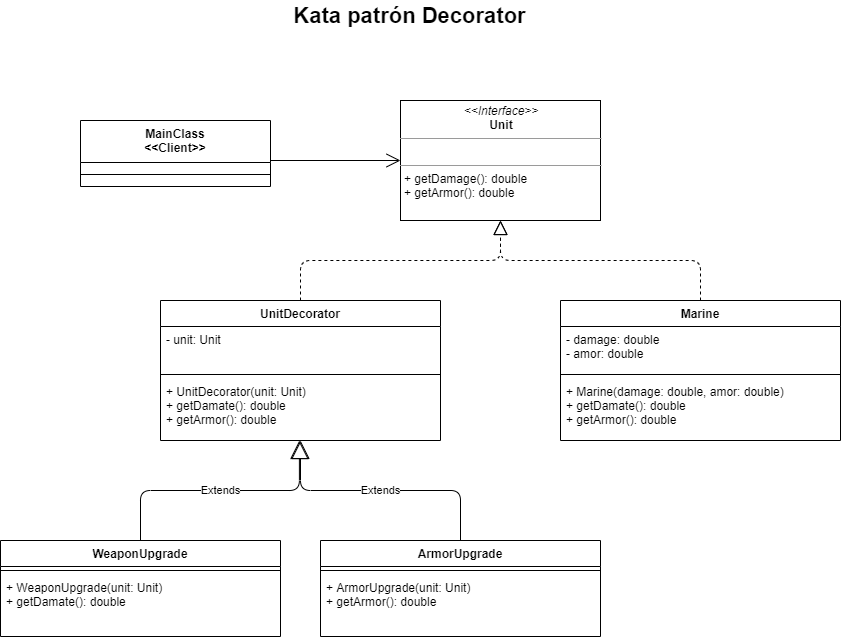

The diagram above was exported from draw.io. Its source (the exported page's mxGraphModel, read from the mxfile embedded in the PNG):
<mxGraphModel dx="1355" dy="230" grid="1" gridSize="10" guides="1" tooltips="1" connect="1" arrows="1" fold="1" page="1" pageScale="1" pageWidth="827" pageHeight="1169" math="0" shadow="0">
  <root>
    <mxCell id="0" />
    <mxCell id="1" parent="0" />
    <mxCell id="FanCeYj4ifJJ4dNMkY-6-6" value="&lt;p style=&quot;margin: 0px ; margin-top: 4px ; text-align: center&quot;&gt;&lt;i&gt;&amp;lt;&amp;lt;Interface&amp;gt;&amp;gt;&lt;/i&gt;&lt;br&gt;&lt;b&gt;Unit&lt;/b&gt;&lt;/p&gt;&lt;hr size=&quot;1&quot;&gt;&lt;p style=&quot;margin: 0px ; margin-left: 4px&quot;&gt;&lt;br&gt;&lt;/p&gt;&lt;hr size=&quot;1&quot;&gt;&lt;p style=&quot;margin: 0px ; margin-left: 4px&quot;&gt;+ getDamage(): double&lt;br&gt;+ getArmor(): double&lt;/p&gt;" style="verticalAlign=top;align=left;overflow=fill;fontSize=12;fontFamily=Helvetica;html=1;" parent="1" vertex="1">
      <mxGeometry x="280" y="190" width="200" height="120" as="geometry" />
    </mxCell>
    <mxCell id="FanCeYj4ifJJ4dNMkY-6-28" value="" style="endArrow=block;dashed=1;endFill=0;endSize=12;html=1;entryX=0.5;entryY=1;entryDx=0;entryDy=0;exitX=0.5;exitY=0;exitDx=0;exitDy=0;edgeStyle=orthogonalEdgeStyle;" parent="1" source="FanCeYj4ifJJ4dNMkY-6-17" target="FanCeYj4ifJJ4dNMkY-6-6" edge="1">
      <mxGeometry width="160" relative="1" as="geometry">
        <mxPoint x="230" y="410" as="sourcePoint" />
        <mxPoint x="390" y="410" as="targetPoint" />
      </mxGeometry>
    </mxCell>
    <mxCell id="FanCeYj4ifJJ4dNMkY-6-30" value="" style="endArrow=block;dashed=1;endFill=0;endSize=12;html=1;exitX=0.5;exitY=0;exitDx=0;exitDy=0;edgeStyle=orthogonalEdgeStyle;" parent="1" source="FanCeYj4ifJJ4dNMkY-6-13" edge="1">
      <mxGeometry width="160" relative="1" as="geometry">
        <mxPoint x="190" y="400" as="sourcePoint" />
        <mxPoint x="380" y="310" as="targetPoint" />
      </mxGeometry>
    </mxCell>
    <mxCell id="FanCeYj4ifJJ4dNMkY-6-31" value="Extends" style="endArrow=block;endSize=16;endFill=0;html=1;exitX=0.5;exitY=0;exitDx=0;exitDy=0;edgeStyle=orthogonalEdgeStyle;entryX=0.496;entryY=1;entryDx=0;entryDy=0;entryPerimeter=0;" parent="1" source="FanCeYj4ifJJ4dNMkY-6-21" target="FanCeYj4ifJJ4dNMkY-6-20" edge="1">
      <mxGeometry width="160" relative="1" as="geometry">
        <mxPoint x="230" y="410" as="sourcePoint" />
        <mxPoint x="190" y="533" as="targetPoint" />
      </mxGeometry>
    </mxCell>
    <mxCell id="FanCeYj4ifJJ4dNMkY-6-34" value="Extends" style="endArrow=block;endSize=16;endFill=0;html=1;exitX=0.5;exitY=0;exitDx=0;exitDy=0;edgeStyle=orthogonalEdgeStyle;" parent="1" source="FanCeYj4ifJJ4dNMkY-6-25" edge="1">
      <mxGeometry width="160" relative="1" as="geometry">
        <mxPoint x="30" y="640" as="sourcePoint" />
        <mxPoint x="180" y="530" as="targetPoint" />
      </mxGeometry>
    </mxCell>
    <mxCell id="3fFf4NVvuIwr2jNkyHFz-5" value="" style="endArrow=open;endFill=1;endSize=12;html=1;entryX=0;entryY=0.5;entryDx=0;entryDy=0;" edge="1" parent="1" target="FanCeYj4ifJJ4dNMkY-6-6">
      <mxGeometry width="160" relative="1" as="geometry">
        <mxPoint x="150" y="250" as="sourcePoint" />
        <mxPoint x="230" y="240" as="targetPoint" />
      </mxGeometry>
    </mxCell>
    <mxCell id="3fFf4NVvuIwr2jNkyHFz-7" value="MainClass&#10;&lt;&lt;Client&gt;&gt;&#10;" style="swimlane;fontStyle=1;align=center;verticalAlign=top;childLayout=stackLayout;horizontal=1;startSize=42;horizontalStack=0;resizeParent=1;resizeParentMax=0;resizeLast=0;collapsible=1;marginBottom=0;" vertex="1" parent="1">
      <mxGeometry x="-40" y="210" width="190" height="66" as="geometry" />
    </mxCell>
    <mxCell id="3fFf4NVvuIwr2jNkyHFz-8" value="" style="line;strokeWidth=1;fillColor=none;align=left;verticalAlign=middle;spacingTop=-1;spacingLeft=3;spacingRight=3;rotatable=0;labelPosition=right;points=[];portConstraint=eastwest;" vertex="1" parent="3fFf4NVvuIwr2jNkyHFz-7">
      <mxGeometry y="42" width="190" height="24" as="geometry" />
    </mxCell>
    <mxCell id="FanCeYj4ifJJ4dNMkY-6-17" value="UnitDecorator" style="swimlane;fontStyle=1;align=center;verticalAlign=top;childLayout=stackLayout;horizontal=1;startSize=26;horizontalStack=0;resizeParent=1;resizeParentMax=0;resizeLast=0;collapsible=1;marginBottom=0;" parent="1" vertex="1">
      <mxGeometry x="40" y="390" width="280" height="140" as="geometry" />
    </mxCell>
    <mxCell id="FanCeYj4ifJJ4dNMkY-6-18" value="- unit: Unit" style="text;strokeColor=none;fillColor=none;align=left;verticalAlign=top;spacingLeft=4;spacingRight=4;overflow=hidden;rotatable=0;points=[[0,0.5],[1,0.5]];portConstraint=eastwest;" parent="FanCeYj4ifJJ4dNMkY-6-17" vertex="1">
      <mxGeometry y="26" width="280" height="44" as="geometry" />
    </mxCell>
    <mxCell id="FanCeYj4ifJJ4dNMkY-6-19" value="" style="line;strokeWidth=1;fillColor=none;align=left;verticalAlign=middle;spacingTop=-1;spacingLeft=3;spacingRight=3;rotatable=0;labelPosition=right;points=[];portConstraint=eastwest;" parent="FanCeYj4ifJJ4dNMkY-6-17" vertex="1">
      <mxGeometry y="70" width="280" height="8" as="geometry" />
    </mxCell>
    <mxCell id="FanCeYj4ifJJ4dNMkY-6-20" value="+ UnitDecorator(unit: Unit)&#10;+ getDamate(): double&#10;+ getArmor(): double&#10;" style="text;strokeColor=none;fillColor=none;align=left;verticalAlign=top;spacingLeft=4;spacingRight=4;overflow=hidden;rotatable=0;points=[[0,0.5],[1,0.5]];portConstraint=eastwest;" parent="FanCeYj4ifJJ4dNMkY-6-17" vertex="1">
      <mxGeometry y="78" width="280" height="62" as="geometry" />
    </mxCell>
    <mxCell id="FanCeYj4ifJJ4dNMkY-6-13" value="Marine" style="swimlane;fontStyle=1;align=center;verticalAlign=top;childLayout=stackLayout;horizontal=1;startSize=26;horizontalStack=0;resizeParent=1;resizeParentMax=0;resizeLast=0;collapsible=1;marginBottom=0;" parent="1" vertex="1">
      <mxGeometry x="440" y="390" width="280" height="140" as="geometry" />
    </mxCell>
    <mxCell id="FanCeYj4ifJJ4dNMkY-6-14" value="- damage: double&#10;- amor: double" style="text;strokeColor=none;fillColor=none;align=left;verticalAlign=top;spacingLeft=4;spacingRight=4;overflow=hidden;rotatable=0;points=[[0,0.5],[1,0.5]];portConstraint=eastwest;" parent="FanCeYj4ifJJ4dNMkY-6-13" vertex="1">
      <mxGeometry y="26" width="280" height="44" as="geometry" />
    </mxCell>
    <mxCell id="FanCeYj4ifJJ4dNMkY-6-15" value="" style="line;strokeWidth=1;fillColor=none;align=left;verticalAlign=middle;spacingTop=-1;spacingLeft=3;spacingRight=3;rotatable=0;labelPosition=right;points=[];portConstraint=eastwest;" parent="FanCeYj4ifJJ4dNMkY-6-13" vertex="1">
      <mxGeometry y="70" width="280" height="8" as="geometry" />
    </mxCell>
    <mxCell id="FanCeYj4ifJJ4dNMkY-6-16" value="+ Marine(damage: double, amor: double)&#10;+ getDamate(): double&#10;+ getArmor(): double&#10;" style="text;strokeColor=none;fillColor=none;align=left;verticalAlign=top;spacingLeft=4;spacingRight=4;overflow=hidden;rotatable=0;points=[[0,0.5],[1,0.5]];portConstraint=eastwest;" parent="FanCeYj4ifJJ4dNMkY-6-13" vertex="1">
      <mxGeometry y="78" width="280" height="62" as="geometry" />
    </mxCell>
    <mxCell id="FanCeYj4ifJJ4dNMkY-6-25" value="ArmorUpgrade" style="swimlane;fontStyle=1;align=center;verticalAlign=top;childLayout=stackLayout;horizontal=1;startSize=26;horizontalStack=0;resizeParent=1;resizeParentMax=0;resizeLast=0;collapsible=1;marginBottom=0;" parent="1" vertex="1">
      <mxGeometry x="200" y="630" width="280" height="96" as="geometry" />
    </mxCell>
    <mxCell id="FanCeYj4ifJJ4dNMkY-6-26" value="" style="line;strokeWidth=1;fillColor=none;align=left;verticalAlign=middle;spacingTop=-1;spacingLeft=3;spacingRight=3;rotatable=0;labelPosition=right;points=[];portConstraint=eastwest;" parent="FanCeYj4ifJJ4dNMkY-6-25" vertex="1">
      <mxGeometry y="26" width="280" height="8" as="geometry" />
    </mxCell>
    <mxCell id="FanCeYj4ifJJ4dNMkY-6-27" value="+ ArmorUpgrade(unit: Unit)&#10;+ getArmor(): double" style="text;strokeColor=none;fillColor=none;align=left;verticalAlign=top;spacingLeft=4;spacingRight=4;overflow=hidden;rotatable=0;points=[[0,0.5],[1,0.5]];portConstraint=eastwest;" parent="FanCeYj4ifJJ4dNMkY-6-25" vertex="1">
      <mxGeometry y="34" width="280" height="62" as="geometry" />
    </mxCell>
    <mxCell id="FanCeYj4ifJJ4dNMkY-6-21" value="WeaponUpgrade" style="swimlane;fontStyle=1;align=center;verticalAlign=top;childLayout=stackLayout;horizontal=1;startSize=26;horizontalStack=0;resizeParent=1;resizeParentMax=0;resizeLast=0;collapsible=1;marginBottom=0;" parent="1" vertex="1">
      <mxGeometry x="-120" y="630" width="280" height="96" as="geometry" />
    </mxCell>
    <mxCell id="FanCeYj4ifJJ4dNMkY-6-23" value="" style="line;strokeWidth=1;fillColor=none;align=left;verticalAlign=middle;spacingTop=-1;spacingLeft=3;spacingRight=3;rotatable=0;labelPosition=right;points=[];portConstraint=eastwest;" parent="FanCeYj4ifJJ4dNMkY-6-21" vertex="1">
      <mxGeometry y="26" width="280" height="8" as="geometry" />
    </mxCell>
    <mxCell id="FanCeYj4ifJJ4dNMkY-6-24" value="+ WeaponUpgrade(unit: Unit)&#10;+ getDamate(): double" style="text;strokeColor=none;fillColor=none;align=left;verticalAlign=top;spacingLeft=4;spacingRight=4;overflow=hidden;rotatable=0;points=[[0,0.5],[1,0.5]];portConstraint=eastwest;" parent="FanCeYj4ifJJ4dNMkY-6-21" vertex="1">
      <mxGeometry y="34" width="280" height="62" as="geometry" />
    </mxCell>
    <mxCell id="3fFf4NVvuIwr2jNkyHFz-6" value="Kata patrón Decorator" style="text;html=1;align=center;verticalAlign=middle;resizable=0;points=[];autosize=1;fontSize=22;fontStyle=1" vertex="1" parent="1">
      <mxGeometry x="164" y="90" width="250" height="30" as="geometry" />
    </mxCell>
  </root>
</mxGraphModel>